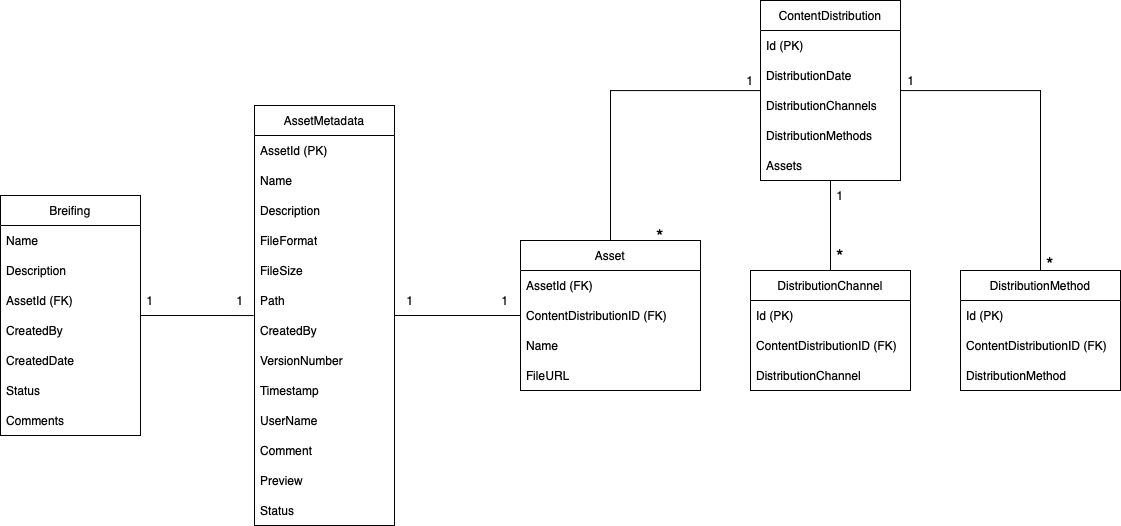

The diagram above was exported from draw.io. Its source (the exported page's mxGraphModel, read from the mxfile embedded in the PNG):
<mxGraphModel dx="2442" dy="1063" grid="1" gridSize="10" guides="1" tooltips="1" connect="1" arrows="1" fold="1" page="1" pageScale="1" pageWidth="850" pageHeight="1100" math="0" shadow="0" extFonts="Permanent Marker^https://fonts.googleapis.com/css?family=Permanent+Marker">
  <root>
    <mxCell id="0" />
    <mxCell id="1" parent="0" />
    <mxCell id="qJzeUmq2aVPT7OPhbNaz-9" value="AssetMetadata" style="swimlane;fontStyle=0;childLayout=stackLayout;horizontal=1;startSize=30;horizontalStack=0;resizeParent=1;resizeParentMax=0;resizeLast=0;collapsible=1;marginBottom=0;whiteSpace=wrap;html=1;" vertex="1" parent="1">
      <mxGeometry x="174" y="255" width="140" height="420" as="geometry" />
    </mxCell>
    <mxCell id="qJzeUmq2aVPT7OPhbNaz-10" value="AssetId (PK)" style="text;strokeColor=none;fillColor=none;align=left;verticalAlign=middle;spacingLeft=4;spacingRight=4;overflow=hidden;points=[[0,0.5],[1,0.5]];portConstraint=eastwest;rotatable=0;whiteSpace=wrap;html=1;" vertex="1" parent="qJzeUmq2aVPT7OPhbNaz-9">
      <mxGeometry y="30" width="140" height="30" as="geometry" />
    </mxCell>
    <mxCell id="qJzeUmq2aVPT7OPhbNaz-11" value="Name" style="text;strokeColor=none;fillColor=none;align=left;verticalAlign=middle;spacingLeft=4;spacingRight=4;overflow=hidden;points=[[0,0.5],[1,0.5]];portConstraint=eastwest;rotatable=0;whiteSpace=wrap;html=1;" vertex="1" parent="qJzeUmq2aVPT7OPhbNaz-9">
      <mxGeometry y="60" width="140" height="30" as="geometry" />
    </mxCell>
    <mxCell id="qJzeUmq2aVPT7OPhbNaz-13" value="Description" style="text;strokeColor=none;fillColor=none;align=left;verticalAlign=middle;spacingLeft=4;spacingRight=4;overflow=hidden;points=[[0,0.5],[1,0.5]];portConstraint=eastwest;rotatable=0;whiteSpace=wrap;html=1;" vertex="1" parent="qJzeUmq2aVPT7OPhbNaz-9">
      <mxGeometry y="90" width="140" height="30" as="geometry" />
    </mxCell>
    <mxCell id="qJzeUmq2aVPT7OPhbNaz-20" value="FileFormat" style="text;strokeColor=none;fillColor=none;align=left;verticalAlign=middle;spacingLeft=4;spacingRight=4;overflow=hidden;points=[[0,0.5],[1,0.5]];portConstraint=eastwest;rotatable=0;whiteSpace=wrap;html=1;" vertex="1" parent="qJzeUmq2aVPT7OPhbNaz-9">
      <mxGeometry y="120" width="140" height="30" as="geometry" />
    </mxCell>
    <mxCell id="qJzeUmq2aVPT7OPhbNaz-19" value="FileSize" style="text;strokeColor=none;fillColor=none;align=left;verticalAlign=middle;spacingLeft=4;spacingRight=4;overflow=hidden;points=[[0,0.5],[1,0.5]];portConstraint=eastwest;rotatable=0;whiteSpace=wrap;html=1;" vertex="1" parent="qJzeUmq2aVPT7OPhbNaz-9">
      <mxGeometry y="150" width="140" height="30" as="geometry" />
    </mxCell>
    <mxCell id="qJzeUmq2aVPT7OPhbNaz-15" value="Path" style="text;strokeColor=none;fillColor=none;align=left;verticalAlign=middle;spacingLeft=4;spacingRight=4;overflow=hidden;points=[[0,0.5],[1,0.5]];portConstraint=eastwest;rotatable=0;whiteSpace=wrap;html=1;" vertex="1" parent="qJzeUmq2aVPT7OPhbNaz-9">
      <mxGeometry y="180" width="140" height="30" as="geometry" />
    </mxCell>
    <mxCell id="qJzeUmq2aVPT7OPhbNaz-22" value="CreatedBy" style="text;strokeColor=none;fillColor=none;align=left;verticalAlign=middle;spacingLeft=4;spacingRight=4;overflow=hidden;points=[[0,0.5],[1,0.5]];portConstraint=eastwest;rotatable=0;whiteSpace=wrap;html=1;" vertex="1" parent="qJzeUmq2aVPT7OPhbNaz-9">
      <mxGeometry y="210" width="140" height="30" as="geometry" />
    </mxCell>
    <mxCell id="qJzeUmq2aVPT7OPhbNaz-16" value="VersionNumber" style="text;strokeColor=none;fillColor=none;align=left;verticalAlign=middle;spacingLeft=4;spacingRight=4;overflow=hidden;points=[[0,0.5],[1,0.5]];portConstraint=eastwest;rotatable=0;whiteSpace=wrap;html=1;" vertex="1" parent="qJzeUmq2aVPT7OPhbNaz-9">
      <mxGeometry y="240" width="140" height="30" as="geometry" />
    </mxCell>
    <mxCell id="qJzeUmq2aVPT7OPhbNaz-17" value="Timestamp" style="text;strokeColor=none;fillColor=none;align=left;verticalAlign=middle;spacingLeft=4;spacingRight=4;overflow=hidden;points=[[0,0.5],[1,0.5]];portConstraint=eastwest;rotatable=0;whiteSpace=wrap;html=1;" vertex="1" parent="qJzeUmq2aVPT7OPhbNaz-9">
      <mxGeometry y="270" width="140" height="30" as="geometry" />
    </mxCell>
    <mxCell id="qJzeUmq2aVPT7OPhbNaz-18" value="UserName" style="text;strokeColor=none;fillColor=none;align=left;verticalAlign=middle;spacingLeft=4;spacingRight=4;overflow=hidden;points=[[0,0.5],[1,0.5]];portConstraint=eastwest;rotatable=0;whiteSpace=wrap;html=1;" vertex="1" parent="qJzeUmq2aVPT7OPhbNaz-9">
      <mxGeometry y="300" width="140" height="30" as="geometry" />
    </mxCell>
    <mxCell id="qJzeUmq2aVPT7OPhbNaz-21" value="Comment" style="text;strokeColor=none;fillColor=none;align=left;verticalAlign=middle;spacingLeft=4;spacingRight=4;overflow=hidden;points=[[0,0.5],[1,0.5]];portConstraint=eastwest;rotatable=0;whiteSpace=wrap;html=1;" vertex="1" parent="qJzeUmq2aVPT7OPhbNaz-9">
      <mxGeometry y="330" width="140" height="30" as="geometry" />
    </mxCell>
    <mxCell id="qJzeUmq2aVPT7OPhbNaz-14" value="Preview" style="text;strokeColor=none;fillColor=none;align=left;verticalAlign=middle;spacingLeft=4;spacingRight=4;overflow=hidden;points=[[0,0.5],[1,0.5]];portConstraint=eastwest;rotatable=0;whiteSpace=wrap;html=1;" vertex="1" parent="qJzeUmq2aVPT7OPhbNaz-9">
      <mxGeometry y="360" width="140" height="30" as="geometry" />
    </mxCell>
    <mxCell id="qJzeUmq2aVPT7OPhbNaz-12" value="Status" style="text;strokeColor=none;fillColor=none;align=left;verticalAlign=middle;spacingLeft=4;spacingRight=4;overflow=hidden;points=[[0,0.5],[1,0.5]];portConstraint=eastwest;rotatable=0;whiteSpace=wrap;html=1;" vertex="1" parent="qJzeUmq2aVPT7OPhbNaz-9">
      <mxGeometry y="390" width="140" height="30" as="geometry" />
    </mxCell>
    <mxCell id="qJzeUmq2aVPT7OPhbNaz-82" style="edgeStyle=orthogonalEdgeStyle;rounded=0;orthogonalLoop=1;jettySize=auto;html=1;entryX=-0.006;entryY=1.002;entryDx=0;entryDy=0;endArrow=none;endFill=0;entryPerimeter=0;" edge="1" parent="1" source="qJzeUmq2aVPT7OPhbNaz-23" target="qJzeUmq2aVPT7OPhbNaz-15">
      <mxGeometry relative="1" as="geometry">
        <Array as="points">
          <mxPoint x="140" y="465" />
          <mxPoint x="140" y="465" />
        </Array>
      </mxGeometry>
    </mxCell>
    <mxCell id="qJzeUmq2aVPT7OPhbNaz-23" value="Breifing" style="swimlane;fontStyle=0;childLayout=stackLayout;horizontal=1;startSize=30;horizontalStack=0;resizeParent=1;resizeParentMax=0;resizeLast=0;collapsible=1;marginBottom=0;whiteSpace=wrap;html=1;" vertex="1" parent="1">
      <mxGeometry x="-80" y="345" width="140" height="240" as="geometry" />
    </mxCell>
    <mxCell id="qJzeUmq2aVPT7OPhbNaz-24" value="Name" style="text;strokeColor=none;fillColor=none;align=left;verticalAlign=middle;spacingLeft=4;spacingRight=4;overflow=hidden;points=[[0,0.5],[1,0.5]];portConstraint=eastwest;rotatable=0;whiteSpace=wrap;html=1;" vertex="1" parent="qJzeUmq2aVPT7OPhbNaz-23">
      <mxGeometry y="30" width="140" height="30" as="geometry" />
    </mxCell>
    <mxCell id="qJzeUmq2aVPT7OPhbNaz-25" value="Description" style="text;strokeColor=none;fillColor=none;align=left;verticalAlign=middle;spacingLeft=4;spacingRight=4;overflow=hidden;points=[[0,0.5],[1,0.5]];portConstraint=eastwest;rotatable=0;whiteSpace=wrap;html=1;" vertex="1" parent="qJzeUmq2aVPT7OPhbNaz-23">
      <mxGeometry y="60" width="140" height="30" as="geometry" />
    </mxCell>
    <mxCell id="qJzeUmq2aVPT7OPhbNaz-26" value="AssetId (FK)" style="text;strokeColor=none;fillColor=none;align=left;verticalAlign=middle;spacingLeft=4;spacingRight=4;overflow=hidden;points=[[0,0.5],[1,0.5]];portConstraint=eastwest;rotatable=0;whiteSpace=wrap;html=1;" vertex="1" parent="qJzeUmq2aVPT7OPhbNaz-23">
      <mxGeometry y="90" width="140" height="30" as="geometry" />
    </mxCell>
    <mxCell id="qJzeUmq2aVPT7OPhbNaz-27" value="CreatedBy" style="text;strokeColor=none;fillColor=none;align=left;verticalAlign=middle;spacingLeft=4;spacingRight=4;overflow=hidden;points=[[0,0.5],[1,0.5]];portConstraint=eastwest;rotatable=0;whiteSpace=wrap;html=1;" vertex="1" parent="qJzeUmq2aVPT7OPhbNaz-23">
      <mxGeometry y="120" width="140" height="30" as="geometry" />
    </mxCell>
    <mxCell id="qJzeUmq2aVPT7OPhbNaz-28" value="CreatedDate" style="text;strokeColor=none;fillColor=none;align=left;verticalAlign=middle;spacingLeft=4;spacingRight=4;overflow=hidden;points=[[0,0.5],[1,0.5]];portConstraint=eastwest;rotatable=0;whiteSpace=wrap;html=1;" vertex="1" parent="qJzeUmq2aVPT7OPhbNaz-23">
      <mxGeometry y="150" width="140" height="30" as="geometry" />
    </mxCell>
    <mxCell id="qJzeUmq2aVPT7OPhbNaz-29" value="Status" style="text;strokeColor=none;fillColor=none;align=left;verticalAlign=middle;spacingLeft=4;spacingRight=4;overflow=hidden;points=[[0,0.5],[1,0.5]];portConstraint=eastwest;rotatable=0;whiteSpace=wrap;html=1;" vertex="1" parent="qJzeUmq2aVPT7OPhbNaz-23">
      <mxGeometry y="180" width="140" height="30" as="geometry" />
    </mxCell>
    <mxCell id="qJzeUmq2aVPT7OPhbNaz-30" value="Comments" style="text;strokeColor=none;fillColor=none;align=left;verticalAlign=middle;spacingLeft=4;spacingRight=4;overflow=hidden;points=[[0,0.5],[1,0.5]];portConstraint=eastwest;rotatable=0;whiteSpace=wrap;html=1;" vertex="1" parent="qJzeUmq2aVPT7OPhbNaz-23">
      <mxGeometry y="210" width="140" height="30" as="geometry" />
    </mxCell>
    <mxCell id="qJzeUmq2aVPT7OPhbNaz-70" style="edgeStyle=orthogonalEdgeStyle;rounded=0;orthogonalLoop=1;jettySize=auto;html=1;entryX=0.5;entryY=0;entryDx=0;entryDy=0;endArrow=none;endFill=0;" edge="1" parent="1" source="qJzeUmq2aVPT7OPhbNaz-37" target="qJzeUmq2aVPT7OPhbNaz-45">
      <mxGeometry relative="1" as="geometry" />
    </mxCell>
    <mxCell id="qJzeUmq2aVPT7OPhbNaz-73" style="edgeStyle=orthogonalEdgeStyle;rounded=0;orthogonalLoop=1;jettySize=auto;html=1;endArrow=none;endFill=0;" edge="1" parent="1" source="qJzeUmq2aVPT7OPhbNaz-37" target="qJzeUmq2aVPT7OPhbNaz-57">
      <mxGeometry relative="1" as="geometry" />
    </mxCell>
    <mxCell id="qJzeUmq2aVPT7OPhbNaz-78" style="edgeStyle=orthogonalEdgeStyle;rounded=0;orthogonalLoop=1;jettySize=auto;html=1;endArrow=none;endFill=0;" edge="1" parent="1" source="qJzeUmq2aVPT7OPhbNaz-37" target="qJzeUmq2aVPT7OPhbNaz-53">
      <mxGeometry relative="1" as="geometry" />
    </mxCell>
    <mxCell id="qJzeUmq2aVPT7OPhbNaz-37" value="ContentDistribution" style="swimlane;fontStyle=0;childLayout=stackLayout;horizontal=1;startSize=30;horizontalStack=0;resizeParent=1;resizeParentMax=0;resizeLast=0;collapsible=1;marginBottom=0;whiteSpace=wrap;html=1;" vertex="1" parent="1">
      <mxGeometry x="680" y="150" width="140" height="180" as="geometry" />
    </mxCell>
    <mxCell id="qJzeUmq2aVPT7OPhbNaz-62" value="Id (PK)" style="text;strokeColor=none;fillColor=none;align=left;verticalAlign=middle;spacingLeft=4;spacingRight=4;overflow=hidden;points=[[0,0.5],[1,0.5]];portConstraint=eastwest;rotatable=0;whiteSpace=wrap;html=1;" vertex="1" parent="qJzeUmq2aVPT7OPhbNaz-37">
      <mxGeometry y="30" width="140" height="30" as="geometry" />
    </mxCell>
    <mxCell id="qJzeUmq2aVPT7OPhbNaz-38" value="DistributionDate" style="text;strokeColor=none;fillColor=none;align=left;verticalAlign=middle;spacingLeft=4;spacingRight=4;overflow=hidden;points=[[0,0.5],[1,0.5]];portConstraint=eastwest;rotatable=0;whiteSpace=wrap;html=1;" vertex="1" parent="qJzeUmq2aVPT7OPhbNaz-37">
      <mxGeometry y="60" width="140" height="30" as="geometry" />
    </mxCell>
    <mxCell id="qJzeUmq2aVPT7OPhbNaz-39" value="DistributionChannels" style="text;strokeColor=none;fillColor=none;align=left;verticalAlign=middle;spacingLeft=4;spacingRight=4;overflow=hidden;points=[[0,0.5],[1,0.5]];portConstraint=eastwest;rotatable=0;whiteSpace=wrap;html=1;" vertex="1" parent="qJzeUmq2aVPT7OPhbNaz-37">
      <mxGeometry y="90" width="140" height="30" as="geometry" />
    </mxCell>
    <mxCell id="qJzeUmq2aVPT7OPhbNaz-40" value="DistributionMethods" style="text;strokeColor=none;fillColor=none;align=left;verticalAlign=middle;spacingLeft=4;spacingRight=4;overflow=hidden;points=[[0,0.5],[1,0.5]];portConstraint=eastwest;rotatable=0;whiteSpace=wrap;html=1;" vertex="1" parent="qJzeUmq2aVPT7OPhbNaz-37">
      <mxGeometry y="120" width="140" height="30" as="geometry" />
    </mxCell>
    <mxCell id="qJzeUmq2aVPT7OPhbNaz-41" value="Assets" style="text;strokeColor=none;fillColor=none;align=left;verticalAlign=middle;spacingLeft=4;spacingRight=4;overflow=hidden;points=[[0,0.5],[1,0.5]];portConstraint=eastwest;rotatable=0;whiteSpace=wrap;html=1;" vertex="1" parent="qJzeUmq2aVPT7OPhbNaz-37">
      <mxGeometry y="150" width="140" height="30" as="geometry" />
    </mxCell>
    <mxCell id="qJzeUmq2aVPT7OPhbNaz-66" style="edgeStyle=orthogonalEdgeStyle;rounded=0;orthogonalLoop=1;jettySize=auto;html=1;endArrow=none;endFill=0;" edge="1" parent="1" source="qJzeUmq2aVPT7OPhbNaz-45" target="qJzeUmq2aVPT7OPhbNaz-9">
      <mxGeometry relative="1" as="geometry" />
    </mxCell>
    <mxCell id="qJzeUmq2aVPT7OPhbNaz-45" value="Asset" style="swimlane;fontStyle=0;childLayout=stackLayout;horizontal=1;startSize=30;horizontalStack=0;resizeParent=1;resizeParentMax=0;resizeLast=0;collapsible=1;marginBottom=0;whiteSpace=wrap;html=1;" vertex="1" parent="1">
      <mxGeometry x="440" y="390" width="180" height="150" as="geometry" />
    </mxCell>
    <mxCell id="qJzeUmq2aVPT7OPhbNaz-46" value="AssetId (FK)" style="text;strokeColor=none;fillColor=none;align=left;verticalAlign=middle;spacingLeft=4;spacingRight=4;overflow=hidden;points=[[0,0.5],[1,0.5]];portConstraint=eastwest;rotatable=0;whiteSpace=wrap;html=1;" vertex="1" parent="qJzeUmq2aVPT7OPhbNaz-45">
      <mxGeometry y="30" width="180" height="30" as="geometry" />
    </mxCell>
    <mxCell id="qJzeUmq2aVPT7OPhbNaz-61" value="ContentDistributionID (FK)" style="text;strokeColor=none;fillColor=none;align=left;verticalAlign=middle;spacingLeft=4;spacingRight=4;overflow=hidden;points=[[0,0.5],[1,0.5]];portConstraint=eastwest;rotatable=0;whiteSpace=wrap;html=1;" vertex="1" parent="qJzeUmq2aVPT7OPhbNaz-45">
      <mxGeometry y="60" width="180" height="30" as="geometry" />
    </mxCell>
    <mxCell id="qJzeUmq2aVPT7OPhbNaz-47" value="Name" style="text;strokeColor=none;fillColor=none;align=left;verticalAlign=middle;spacingLeft=4;spacingRight=4;overflow=hidden;points=[[0,0.5],[1,0.5]];portConstraint=eastwest;rotatable=0;whiteSpace=wrap;html=1;" vertex="1" parent="qJzeUmq2aVPT7OPhbNaz-45">
      <mxGeometry y="90" width="180" height="30" as="geometry" />
    </mxCell>
    <mxCell id="qJzeUmq2aVPT7OPhbNaz-48" value="FileURL" style="text;strokeColor=none;fillColor=none;align=left;verticalAlign=middle;spacingLeft=4;spacingRight=4;overflow=hidden;points=[[0,0.5],[1,0.5]];portConstraint=eastwest;rotatable=0;whiteSpace=wrap;html=1;" vertex="1" parent="qJzeUmq2aVPT7OPhbNaz-45">
      <mxGeometry y="120" width="180" height="30" as="geometry" />
    </mxCell>
    <mxCell id="qJzeUmq2aVPT7OPhbNaz-53" value="DistributionChannel" style="swimlane;fontStyle=0;childLayout=stackLayout;horizontal=1;startSize=30;horizontalStack=0;resizeParent=1;resizeParentMax=0;resizeLast=0;collapsible=1;marginBottom=0;whiteSpace=wrap;html=1;" vertex="1" parent="1">
      <mxGeometry x="670" y="420" width="160" height="120" as="geometry" />
    </mxCell>
    <mxCell id="qJzeUmq2aVPT7OPhbNaz-54" value="Id (PK)" style="text;strokeColor=none;fillColor=none;align=left;verticalAlign=middle;spacingLeft=4;spacingRight=4;overflow=hidden;points=[[0,0.5],[1,0.5]];portConstraint=eastwest;rotatable=0;whiteSpace=wrap;html=1;" vertex="1" parent="qJzeUmq2aVPT7OPhbNaz-53">
      <mxGeometry y="30" width="160" height="30" as="geometry" />
    </mxCell>
    <mxCell id="qJzeUmq2aVPT7OPhbNaz-76" value="ContentDistributionID (FK)" style="text;strokeColor=none;fillColor=none;align=left;verticalAlign=middle;spacingLeft=4;spacingRight=4;overflow=hidden;points=[[0,0.5],[1,0.5]];portConstraint=eastwest;rotatable=0;whiteSpace=wrap;html=1;" vertex="1" parent="qJzeUmq2aVPT7OPhbNaz-53">
      <mxGeometry y="60" width="160" height="30" as="geometry" />
    </mxCell>
    <mxCell id="qJzeUmq2aVPT7OPhbNaz-55" value="DistributionChannel" style="text;strokeColor=none;fillColor=none;align=left;verticalAlign=middle;spacingLeft=4;spacingRight=4;overflow=hidden;points=[[0,0.5],[1,0.5]];portConstraint=eastwest;rotatable=0;whiteSpace=wrap;html=1;" vertex="1" parent="qJzeUmq2aVPT7OPhbNaz-53">
      <mxGeometry y="90" width="160" height="30" as="geometry" />
    </mxCell>
    <mxCell id="qJzeUmq2aVPT7OPhbNaz-57" value="DistributionMethod" style="swimlane;fontStyle=0;childLayout=stackLayout;horizontal=1;startSize=30;horizontalStack=0;resizeParent=1;resizeParentMax=0;resizeLast=0;collapsible=1;marginBottom=0;whiteSpace=wrap;html=1;" vertex="1" parent="1">
      <mxGeometry x="880" y="420" width="160" height="120" as="geometry" />
    </mxCell>
    <mxCell id="qJzeUmq2aVPT7OPhbNaz-58" value="Id (PK)" style="text;strokeColor=none;fillColor=none;align=left;verticalAlign=middle;spacingLeft=4;spacingRight=4;overflow=hidden;points=[[0,0.5],[1,0.5]];portConstraint=eastwest;rotatable=0;whiteSpace=wrap;html=1;" vertex="1" parent="qJzeUmq2aVPT7OPhbNaz-57">
      <mxGeometry y="30" width="160" height="30" as="geometry" />
    </mxCell>
    <mxCell id="qJzeUmq2aVPT7OPhbNaz-77" value="ContentDistributionID (FK)" style="text;strokeColor=none;fillColor=none;align=left;verticalAlign=middle;spacingLeft=4;spacingRight=4;overflow=hidden;points=[[0,0.5],[1,0.5]];portConstraint=eastwest;rotatable=0;whiteSpace=wrap;html=1;" vertex="1" parent="qJzeUmq2aVPT7OPhbNaz-57">
      <mxGeometry y="60" width="160" height="30" as="geometry" />
    </mxCell>
    <mxCell id="qJzeUmq2aVPT7OPhbNaz-59" value="DistributionMethod" style="text;strokeColor=none;fillColor=none;align=left;verticalAlign=middle;spacingLeft=4;spacingRight=4;overflow=hidden;points=[[0,0.5],[1,0.5]];portConstraint=eastwest;rotatable=0;whiteSpace=wrap;html=1;" vertex="1" parent="qJzeUmq2aVPT7OPhbNaz-57">
      <mxGeometry y="90" width="160" height="30" as="geometry" />
    </mxCell>
    <mxCell id="qJzeUmq2aVPT7OPhbNaz-67" value="1" style="text;html=1;align=center;verticalAlign=middle;whiteSpace=wrap;rounded=0;" vertex="1" parent="1">
      <mxGeometry x="300" y="435" width="60" height="30" as="geometry" />
    </mxCell>
    <mxCell id="qJzeUmq2aVPT7OPhbNaz-68" value="1" style="text;html=1;align=center;verticalAlign=middle;whiteSpace=wrap;rounded=0;" vertex="1" parent="1">
      <mxGeometry x="395" y="435" width="60" height="30" as="geometry" />
    </mxCell>
    <mxCell id="qJzeUmq2aVPT7OPhbNaz-71" value="1" style="text;html=1;align=center;verticalAlign=middle;whiteSpace=wrap;rounded=0;" vertex="1" parent="1">
      <mxGeometry x="640" y="215" width="60" height="30" as="geometry" />
    </mxCell>
    <mxCell id="qJzeUmq2aVPT7OPhbNaz-72" value="&lt;font style=&quot;font-size: 19px;&quot;&gt;*&lt;/font&gt;" style="text;html=1;align=center;verticalAlign=middle;whiteSpace=wrap;rounded=0;" vertex="1" parent="1">
      <mxGeometry x="550" y="370" width="60" height="30" as="geometry" />
    </mxCell>
    <mxCell id="qJzeUmq2aVPT7OPhbNaz-75" value="&lt;font style=&quot;font-size: 19px;&quot;&gt;*&lt;/font&gt;" style="text;html=1;align=center;verticalAlign=middle;whiteSpace=wrap;rounded=0;" vertex="1" parent="1">
      <mxGeometry x="940" y="398" width="60" height="30" as="geometry" />
    </mxCell>
    <mxCell id="qJzeUmq2aVPT7OPhbNaz-79" value="1" style="text;html=1;align=center;verticalAlign=middle;whiteSpace=wrap;rounded=0;" vertex="1" parent="1">
      <mxGeometry x="801" y="215" width="60" height="30" as="geometry" />
    </mxCell>
    <mxCell id="qJzeUmq2aVPT7OPhbNaz-80" value="1" style="text;html=1;align=center;verticalAlign=middle;whiteSpace=wrap;rounded=0;" vertex="1" parent="1">
      <mxGeometry x="730" y="330" width="60" height="30" as="geometry" />
    </mxCell>
    <mxCell id="qJzeUmq2aVPT7OPhbNaz-81" value="&lt;font style=&quot;font-size: 19px;&quot;&gt;*&lt;/font&gt;" style="text;html=1;align=center;verticalAlign=middle;whiteSpace=wrap;rounded=0;" vertex="1" parent="1">
      <mxGeometry x="730" y="390" width="60" height="30" as="geometry" />
    </mxCell>
    <mxCell id="qJzeUmq2aVPT7OPhbNaz-83" value="1" style="text;html=1;align=center;verticalAlign=middle;whiteSpace=wrap;rounded=0;" vertex="1" parent="1">
      <mxGeometry x="40" y="435" width="60" height="30" as="geometry" />
    </mxCell>
    <mxCell id="qJzeUmq2aVPT7OPhbNaz-84" value="1" style="text;html=1;align=center;verticalAlign=middle;whiteSpace=wrap;rounded=0;" vertex="1" parent="1">
      <mxGeometry x="130" y="435" width="60" height="30" as="geometry" />
    </mxCell>
  </root>
</mxGraphModel>